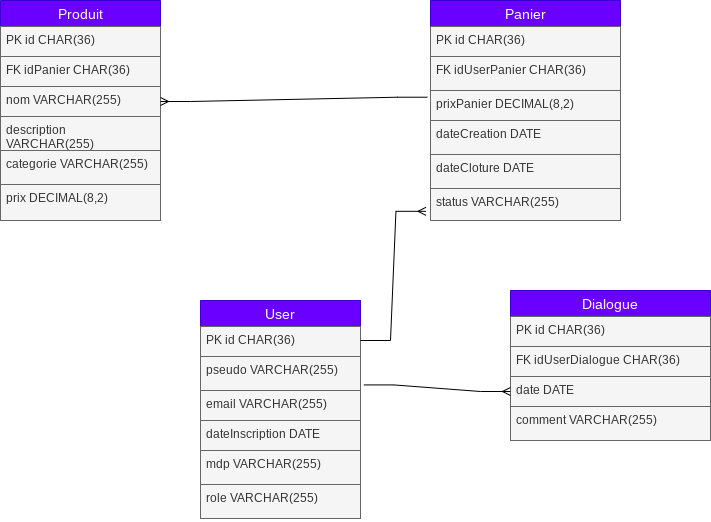

The diagram above was exported from draw.io. Its source (the exported page's mxGraphModel, read from the mxfile embedded in the PNG):
<mxGraphModel dx="814" dy="441" grid="1" gridSize="10" guides="1" tooltips="1" connect="1" arrows="1" fold="1" page="1" pageScale="1" pageWidth="827" pageHeight="1169" math="0" shadow="0">
  <root>
    <mxCell id="0" />
    <mxCell id="1" parent="0" />
    <mxCell id="v-eLMgk-EucZ2zEiAbX9-36" value="User" style="swimlane;fontStyle=0;childLayout=stackLayout;horizontal=1;startSize=26;horizontalStack=0;resizeParent=1;resizeParentMax=0;resizeLast=0;collapsible=1;marginBottom=0;align=center;fontSize=14;fillColor=#6a00ff;fontColor=#ffffff;strokeColor=#3700CC;" parent="1" vertex="1">
      <mxGeometry x="240" y="340" width="160" height="218" as="geometry">
        <mxRectangle x="320" y="120" width="70" height="30" as="alternateBounds" />
      </mxGeometry>
    </mxCell>
    <mxCell id="v-eLMgk-EucZ2zEiAbX9-62" value="PK id CHAR(36)&lt;br&gt;" style="text;strokeColor=#666666;fillColor=#f5f5f5;spacingLeft=4;spacingRight=4;overflow=hidden;rotatable=0;points=[[0,0.5],[1,0.5]];portConstraint=eastwest;fontSize=12;whiteSpace=wrap;html=1;fontColor=#333333;" parent="v-eLMgk-EucZ2zEiAbX9-36" vertex="1">
      <mxGeometry y="26" width="160" height="30" as="geometry" />
    </mxCell>
    <mxCell id="v-eLMgk-EucZ2zEiAbX9-39" value="pseudo VARCHAR(255)" style="text;strokeColor=#666666;fillColor=#f5f5f5;spacingLeft=4;spacingRight=4;overflow=hidden;rotatable=0;points=[[0,0.5],[1,0.5]];portConstraint=eastwest;fontSize=12;whiteSpace=wrap;html=1;fontColor=#333333;" parent="v-eLMgk-EucZ2zEiAbX9-36" vertex="1">
      <mxGeometry y="56" width="160" height="34" as="geometry" />
    </mxCell>
    <mxCell id="v-eLMgk-EucZ2zEiAbX9-38" value="email VARCHAR(255)" style="text;strokeColor=#666666;fillColor=#f5f5f5;spacingLeft=4;spacingRight=4;overflow=hidden;rotatable=0;points=[[0,0.5],[1,0.5]];portConstraint=eastwest;fontSize=12;whiteSpace=wrap;html=1;fontColor=#333333;" parent="v-eLMgk-EucZ2zEiAbX9-36" vertex="1">
      <mxGeometry y="90" width="160" height="30" as="geometry" />
    </mxCell>
    <mxCell id="v-eLMgk-EucZ2zEiAbX9-37" value="dateInscription DATE" style="text;strokeColor=#666666;fillColor=#f5f5f5;spacingLeft=4;spacingRight=4;overflow=hidden;rotatable=0;points=[[0,0.5],[1,0.5]];portConstraint=eastwest;fontSize=12;whiteSpace=wrap;html=1;fontColor=#333333;" parent="v-eLMgk-EucZ2zEiAbX9-36" vertex="1">
      <mxGeometry y="120" width="160" height="30" as="geometry" />
    </mxCell>
    <mxCell id="v-eLMgk-EucZ2zEiAbX9-40" value="mdp VARCHAR(255)" style="text;strokeColor=#666666;fillColor=#f5f5f5;spacingLeft=4;spacingRight=4;overflow=hidden;rotatable=0;points=[[0,0.5],[1,0.5]];portConstraint=eastwest;fontSize=12;whiteSpace=wrap;html=1;fontColor=#333333;" parent="v-eLMgk-EucZ2zEiAbX9-36" vertex="1">
      <mxGeometry y="150" width="160" height="34" as="geometry" />
    </mxCell>
    <mxCell id="v-eLMgk-EucZ2zEiAbX9-41" value="role VARCHAR(255)" style="text;strokeColor=#666666;fillColor=#f5f5f5;spacingLeft=4;spacingRight=4;overflow=hidden;rotatable=0;points=[[0,0.5],[1,0.5]];portConstraint=eastwest;fontSize=12;whiteSpace=wrap;html=1;fontColor=#333333;" parent="v-eLMgk-EucZ2zEiAbX9-36" vertex="1">
      <mxGeometry y="184" width="160" height="34" as="geometry" />
    </mxCell>
    <mxCell id="v-eLMgk-EucZ2zEiAbX9-42" value="Panier" style="swimlane;fontStyle=0;childLayout=stackLayout;horizontal=1;startSize=26;horizontalStack=0;resizeParent=1;resizeParentMax=0;resizeLast=0;collapsible=1;marginBottom=0;align=center;fontSize=14;fillColor=#6a00ff;fontColor=#ffffff;strokeColor=#3700CC;" parent="1" vertex="1">
      <mxGeometry x="470" y="40" width="190" height="220" as="geometry">
        <mxRectangle x="320" y="120" width="70" height="30" as="alternateBounds" />
      </mxGeometry>
    </mxCell>
    <mxCell id="v-eLMgk-EucZ2zEiAbX9-59" value="PK id CHAR(36)" style="text;strokeColor=#666666;fillColor=#f5f5f5;spacingLeft=4;spacingRight=4;overflow=hidden;rotatable=0;points=[[0,0.5],[1,0.5]];portConstraint=eastwest;fontSize=12;whiteSpace=wrap;html=1;fontColor=#333333;" parent="v-eLMgk-EucZ2zEiAbX9-42" vertex="1">
      <mxGeometry y="26" width="190" height="30" as="geometry" />
    </mxCell>
    <mxCell id="v-eLMgk-EucZ2zEiAbX9-69" value="FK idUserPanier CHAR(36)" style="text;strokeColor=#666666;fillColor=#f5f5f5;spacingLeft=4;spacingRight=4;overflow=hidden;rotatable=0;points=[[0,0.5],[1,0.5]];portConstraint=eastwest;fontSize=12;whiteSpace=wrap;html=1;fontColor=#333333;" parent="v-eLMgk-EucZ2zEiAbX9-42" vertex="1">
      <mxGeometry y="56" width="190" height="34" as="geometry" />
    </mxCell>
    <mxCell id="v-eLMgk-EucZ2zEiAbX9-44" value="prixPanier DECIMAL(8,2)" style="text;strokeColor=#666666;fillColor=#f5f5f5;spacingLeft=4;spacingRight=4;overflow=hidden;rotatable=0;points=[[0,0.5],[1,0.5]];portConstraint=eastwest;fontSize=12;whiteSpace=wrap;html=1;fontColor=#333333;" parent="v-eLMgk-EucZ2zEiAbX9-42" vertex="1">
      <mxGeometry y="90" width="190" height="30" as="geometry" />
    </mxCell>
    <mxCell id="v-eLMgk-EucZ2zEiAbX9-66" value="dateCreation DATE" style="text;strokeColor=#666666;fillColor=#f5f5f5;spacingLeft=4;spacingRight=4;overflow=hidden;rotatable=0;points=[[0,0.5],[1,0.5]];portConstraint=eastwest;fontSize=12;whiteSpace=wrap;html=1;fontColor=#333333;" parent="v-eLMgk-EucZ2zEiAbX9-42" vertex="1">
      <mxGeometry y="120" width="190" height="34" as="geometry" />
    </mxCell>
    <mxCell id="v-eLMgk-EucZ2zEiAbX9-72" value="dateCloture DATE" style="text;strokeColor=#666666;fillColor=#f5f5f5;spacingLeft=4;spacingRight=4;overflow=hidden;rotatable=0;points=[[0,0.5],[1,0.5]];portConstraint=eastwest;fontSize=12;whiteSpace=wrap;html=1;fontColor=#333333;" parent="v-eLMgk-EucZ2zEiAbX9-42" vertex="1">
      <mxGeometry y="154" width="190" height="34" as="geometry" />
    </mxCell>
    <mxCell id="v-eLMgk-EucZ2zEiAbX9-65" value="status VARCHAR(255)" style="text;strokeColor=#666666;fillColor=#f5f5f5;spacingLeft=4;spacingRight=4;overflow=hidden;rotatable=0;points=[[0,0.5],[1,0.5]];portConstraint=eastwest;fontSize=12;whiteSpace=wrap;html=1;fontColor=#333333;" parent="v-eLMgk-EucZ2zEiAbX9-42" vertex="1">
      <mxGeometry y="188" width="190" height="32" as="geometry" />
    </mxCell>
    <mxCell id="v-eLMgk-EucZ2zEiAbX9-46" value="Produit" style="swimlane;fontStyle=0;childLayout=stackLayout;horizontal=1;startSize=26;horizontalStack=0;resizeParent=1;resizeParentMax=0;resizeLast=0;collapsible=1;marginBottom=0;align=center;fontSize=14;fillColor=#6a00ff;fontColor=#ffffff;strokeColor=#3700CC;" parent="1" vertex="1">
      <mxGeometry x="40" y="40" width="160" height="220" as="geometry">
        <mxRectangle x="320" y="120" width="70" height="30" as="alternateBounds" />
      </mxGeometry>
    </mxCell>
    <mxCell id="v-eLMgk-EucZ2zEiAbX9-58" value="PK id CHAR(36)" style="text;strokeColor=#666666;fillColor=#f5f5f5;spacingLeft=4;spacingRight=4;overflow=hidden;rotatable=0;points=[[0,0.5],[1,0.5]];portConstraint=eastwest;fontSize=12;whiteSpace=wrap;html=1;fontColor=#333333;" parent="v-eLMgk-EucZ2zEiAbX9-46" vertex="1">
      <mxGeometry y="26" width="160" height="30" as="geometry" />
    </mxCell>
    <mxCell id="v-eLMgk-EucZ2zEiAbX9-70" value="FK idPanier CHAR(36)" style="text;strokeColor=#666666;fillColor=#f5f5f5;spacingLeft=4;spacingRight=4;overflow=hidden;rotatable=0;points=[[0,0.5],[1,0.5]];portConstraint=eastwest;fontSize=12;whiteSpace=wrap;html=1;fontColor=#333333;" parent="v-eLMgk-EucZ2zEiAbX9-46" vertex="1">
      <mxGeometry y="56" width="160" height="30" as="geometry" />
    </mxCell>
    <mxCell id="v-eLMgk-EucZ2zEiAbX9-47" value="nom VARCHAR(255)" style="text;strokeColor=#666666;fillColor=#f5f5f5;spacingLeft=4;spacingRight=4;overflow=hidden;rotatable=0;points=[[0,0.5],[1,0.5]];portConstraint=eastwest;fontSize=12;whiteSpace=wrap;html=1;fontColor=#333333;" parent="v-eLMgk-EucZ2zEiAbX9-46" vertex="1">
      <mxGeometry y="86" width="160" height="30" as="geometry" />
    </mxCell>
    <mxCell id="v-eLMgk-EucZ2zEiAbX9-48" value="description VARCHAR(255)" style="text;strokeColor=#666666;fillColor=#f5f5f5;spacingLeft=4;spacingRight=4;overflow=hidden;rotatable=0;points=[[0,0.5],[1,0.5]];portConstraint=eastwest;fontSize=12;whiteSpace=wrap;html=1;fontColor=#333333;" parent="v-eLMgk-EucZ2zEiAbX9-46" vertex="1">
      <mxGeometry y="116" width="160" height="34" as="geometry" />
    </mxCell>
    <mxCell id="v-eLMgk-EucZ2zEiAbX9-49" value="categorie VARCHAR(255)" style="text;strokeColor=#666666;fillColor=#f5f5f5;spacingLeft=4;spacingRight=4;overflow=hidden;rotatable=0;points=[[0,0.5],[1,0.5]];portConstraint=eastwest;fontSize=12;whiteSpace=wrap;html=1;fontColor=#333333;" parent="v-eLMgk-EucZ2zEiAbX9-46" vertex="1">
      <mxGeometry y="150" width="160" height="34" as="geometry" />
    </mxCell>
    <mxCell id="v-eLMgk-EucZ2zEiAbX9-50" value="prix DECIMAL(8,2)" style="text;strokeColor=#666666;fillColor=#f5f5f5;spacingLeft=4;spacingRight=4;overflow=hidden;rotatable=0;points=[[0,0.5],[1,0.5]];portConstraint=eastwest;fontSize=12;whiteSpace=wrap;html=1;fontColor=#333333;" parent="v-eLMgk-EucZ2zEiAbX9-46" vertex="1">
      <mxGeometry y="184" width="160" height="36" as="geometry" />
    </mxCell>
    <mxCell id="v-eLMgk-EucZ2zEiAbX9-51" value="Dialogue" style="swimlane;fontStyle=0;childLayout=stackLayout;horizontal=1;startSize=26;horizontalStack=0;resizeParent=1;resizeParentMax=0;resizeLast=0;collapsible=1;marginBottom=0;align=center;fontSize=14;fillColor=#6a00ff;fontColor=#ffffff;strokeColor=#3700CC;" parent="1" vertex="1">
      <mxGeometry x="550" y="330" width="200" height="150" as="geometry">
        <mxRectangle x="320" y="120" width="70" height="30" as="alternateBounds" />
      </mxGeometry>
    </mxCell>
    <mxCell id="v-eLMgk-EucZ2zEiAbX9-61" value="PK id CHAR(36)" style="text;strokeColor=#666666;fillColor=#f5f5f5;spacingLeft=4;spacingRight=4;overflow=hidden;rotatable=0;points=[[0,0.5],[1,0.5]];portConstraint=eastwest;fontSize=12;whiteSpace=wrap;html=1;fontColor=#333333;" parent="v-eLMgk-EucZ2zEiAbX9-51" vertex="1">
      <mxGeometry y="26" width="200" height="30" as="geometry" />
    </mxCell>
    <mxCell id="v-eLMgk-EucZ2zEiAbX9-64" value="FK idUserDialogue CHAR(36)" style="text;strokeColor=#666666;fillColor=#f5f5f5;spacingLeft=4;spacingRight=4;overflow=hidden;rotatable=0;points=[[0,0.5],[1,0.5]];portConstraint=eastwest;fontSize=12;whiteSpace=wrap;html=1;fontColor=#333333;" parent="v-eLMgk-EucZ2zEiAbX9-51" vertex="1">
      <mxGeometry y="56" width="200" height="30" as="geometry" />
    </mxCell>
    <mxCell id="v-eLMgk-EucZ2zEiAbX9-52" value="date DATE" style="text;strokeColor=#666666;fillColor=#f5f5f5;spacingLeft=4;spacingRight=4;overflow=hidden;rotatable=0;points=[[0,0.5],[1,0.5]];portConstraint=eastwest;fontSize=12;whiteSpace=wrap;html=1;fontColor=#333333;" parent="v-eLMgk-EucZ2zEiAbX9-51" vertex="1">
      <mxGeometry y="86" width="200" height="30" as="geometry" />
    </mxCell>
    <mxCell id="v-eLMgk-EucZ2zEiAbX9-54" value="comment VARCHAR(255)" style="text;strokeColor=#666666;fillColor=#f5f5f5;spacingLeft=4;spacingRight=4;overflow=hidden;rotatable=0;points=[[0,0.5],[1,0.5]];portConstraint=eastwest;fontSize=12;whiteSpace=wrap;html=1;fontColor=#333333;" parent="v-eLMgk-EucZ2zEiAbX9-51" vertex="1">
      <mxGeometry y="116" width="200" height="34" as="geometry" />
    </mxCell>
    <mxCell id="v-eLMgk-EucZ2zEiAbX9-55" value="" style="edgeStyle=entityRelationEdgeStyle;fontSize=12;html=1;endArrow=ERmany;rounded=0;exitX=-0.017;exitY=0.224;exitDx=0;exitDy=0;exitPerimeter=0;entryX=1;entryY=0.5;entryDx=0;entryDy=0;" parent="1" source="v-eLMgk-EucZ2zEiAbX9-44" target="v-eLMgk-EucZ2zEiAbX9-47" edge="1">
      <mxGeometry width="100" height="100" relative="1" as="geometry">
        <mxPoint x="130" y="410" as="sourcePoint" />
        <mxPoint x="290" y="160" as="targetPoint" />
      </mxGeometry>
    </mxCell>
    <mxCell id="v-eLMgk-EucZ2zEiAbX9-57" value="" style="edgeStyle=entityRelationEdgeStyle;fontSize=12;html=1;endArrow=ERmany;rounded=0;entryX=0;entryY=0.5;entryDx=0;entryDy=0;exitX=1.021;exitY=0.836;exitDx=0;exitDy=0;exitPerimeter=0;" parent="1" source="v-eLMgk-EucZ2zEiAbX9-39" target="v-eLMgk-EucZ2zEiAbX9-52" edge="1">
      <mxGeometry width="100" height="100" relative="1" as="geometry">
        <mxPoint x="697" y="380" as="sourcePoint" />
        <mxPoint x="560" y="493" as="targetPoint" />
      </mxGeometry>
    </mxCell>
    <mxCell id="v-eLMgk-EucZ2zEiAbX9-68" value="" style="edgeStyle=entityRelationEdgeStyle;fontSize=12;html=1;endArrow=ERmany;rounded=0;entryX=-0.024;entryY=0.713;entryDx=0;entryDy=0;entryPerimeter=0;" parent="1" target="v-eLMgk-EucZ2zEiAbX9-65" edge="1">
      <mxGeometry width="100" height="100" relative="1" as="geometry">
        <mxPoint x="400" y="380" as="sourcePoint" />
        <mxPoint x="220" y="380" as="targetPoint" />
      </mxGeometry>
    </mxCell>
  </root>
</mxGraphModel>